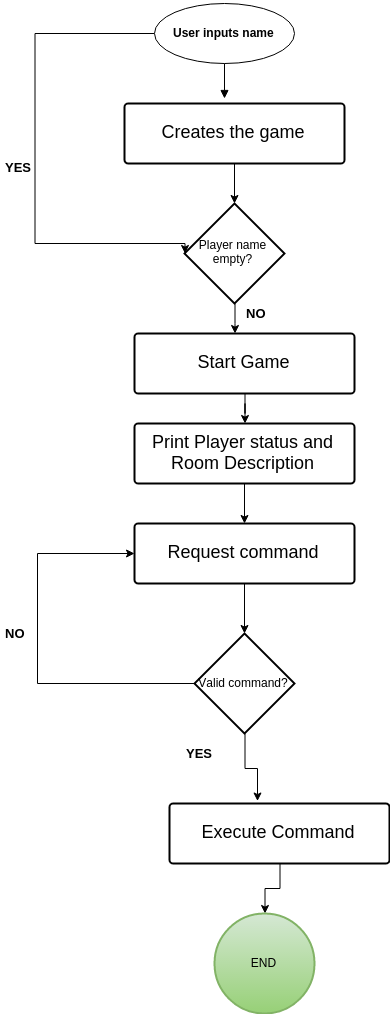

The diagram above was exported from draw.io. Its source (the exported page's mxGraphModel, read from the mxfile embedded in the PNG):
<mxGraphModel dx="2455" dy="1445" grid="1" gridSize="10" guides="1" tooltips="1" connect="1" arrows="1" fold="1" page="0" pageScale="1" pageWidth="826" pageHeight="1169" background="none" math="0" shadow="0">
  <root>
    <mxCell id="0" />
    <mxCell id="1" parent="0" />
    <mxCell id="2" style="edgeStyle=orthogonalEdgeStyle;rounded=0;html=1;jettySize=auto;orthogonalLoop=1;entryX=0;entryY=0.5;entryPerimeter=0;" edge="1" source="3" target="8" parent="1">
      <mxGeometry x="37.5" y="110" as="geometry">
        <mxPoint x="37" y="360" as="targetPoint" />
        <Array as="points">
          <mxPoint x="37" y="110" />
          <mxPoint x="37" y="320" />
        </Array>
      </mxGeometry>
    </mxCell>
    <mxCell id="3" value="User inputs name" style="shape=mxgraph.flowchart.start_1;fillColor=#FFFFFF;strokeColor=#000000;strokeWidth=1;gradientColor=none;gradientDirection=north;html=1;fontColor=#000000;fontStyle=1" vertex="1" parent="1">
      <mxGeometry x="157" y="80" width="140" height="60" as="geometry" />
    </mxCell>
    <mxCell id="4" value="" style="endArrow=block;strokeColor=#000000;strokeWidth=1;html=1;labelBackgroundColor=none;fontColor=#000000;" edge="1" source="3" parent="1">
      <mxGeometry x="226.99999999999955" y="140" as="geometry">
        <mxPoint x="226.99999999999955" y="175" as="targetPoint" />
      </mxGeometry>
    </mxCell>
    <mxCell id="5" style="edgeStyle=orthogonalEdgeStyle;rounded=0;html=1;jettySize=auto;orthogonalLoop=1;" edge="1" source="6" target="8" parent="1">
      <mxGeometry x="236.99999999999955" y="240" as="geometry" />
    </mxCell>
    <mxCell id="6" value="&lt;font style=&quot;font-size: 18px&quot;&gt;Creates the game&lt;/font&gt;" style="strokeWidth=2;html=1;shape=mxgraph.flowchart.process;whiteSpace=wrap;" vertex="1" parent="1">
      <mxGeometry x="127" y="180" width="220" height="60" as="geometry" />
    </mxCell>
    <mxCell id="7" style="edgeStyle=orthogonalEdgeStyle;rounded=0;html=1;entryX=0.455;entryY=0;entryPerimeter=0;jettySize=auto;orthogonalLoop=1;" edge="1" source="8" target="11" parent="1">
      <mxGeometry x="237.5" y="380" as="geometry" />
    </mxCell>
    <mxCell id="8" value="Player name empty?" style="strokeWidth=2;html=1;shape=mxgraph.flowchart.decision;whiteSpace=wrap;" vertex="1" parent="1">
      <mxGeometry x="187" y="280" width="100" height="100" as="geometry" />
    </mxCell>
    <mxCell id="9" value="&lt;b&gt;&lt;font style=&quot;font-size: 13px&quot;&gt;YES&lt;/font&gt;&lt;/b&gt;" style="text;html=1;resizable=0;points=[];autosize=1;align=left;verticalAlign=top;spacingTop=-4;" vertex="1" parent="1">
      <mxGeometry x="6" y="234" width="40" height="10" as="geometry" />
    </mxCell>
    <mxCell id="10" style="edgeStyle=orthogonalEdgeStyle;rounded=0;html=1;jettySize=auto;orthogonalLoop=1;" edge="1" source="11" target="13" parent="1">
      <mxGeometry x="247.5" y="470" as="geometry" />
    </mxCell>
    <mxCell id="11" value="&lt;font style=&quot;font-size: 18px&quot;&gt;Start Game&lt;/font&gt;" style="strokeWidth=2;html=1;shape=mxgraph.flowchart.process;whiteSpace=wrap;" vertex="1" parent="1">
      <mxGeometry x="137" y="410" width="220" height="60" as="geometry" />
    </mxCell>
    <mxCell id="12" style="edgeStyle=orthogonalEdgeStyle;rounded=0;html=1;jettySize=auto;orthogonalLoop=1;" edge="1" source="13" target="15" parent="1">
      <mxGeometry x="246.99999999999955" y="560" as="geometry" />
    </mxCell>
    <mxCell id="13" value="&lt;font style=&quot;font-size: 18px&quot;&gt;Print Player status and Room Description&lt;/font&gt;" style="strokeWidth=2;html=1;shape=mxgraph.flowchart.process;whiteSpace=wrap;" vertex="1" parent="1">
      <mxGeometry x="137" y="500" width="220" height="60" as="geometry" />
    </mxCell>
    <mxCell id="14" style="edgeStyle=orthogonalEdgeStyle;rounded=0;html=1;jettySize=auto;orthogonalLoop=1;" edge="1" source="15" target="18" parent="1">
      <mxGeometry x="246.99999999999955" y="660" as="geometry" />
    </mxCell>
    <mxCell id="15" value="&lt;font style=&quot;font-size: 18px&quot;&gt;Request command&lt;/font&gt;" style="strokeWidth=2;html=1;shape=mxgraph.flowchart.process;whiteSpace=wrap;" vertex="1" parent="1">
      <mxGeometry x="137" y="600" width="220" height="60" as="geometry" />
    </mxCell>
    <mxCell id="16" style="edgeStyle=orthogonalEdgeStyle;rounded=0;html=1;jettySize=auto;orthogonalLoop=1;" edge="1" source="18" target="15" parent="1">
      <mxGeometry x="40" y="630" as="geometry">
        <mxPoint x="50" y="600" as="targetPoint" />
        <Array as="points">
          <mxPoint x="40" y="760" />
          <mxPoint x="40" y="630" />
        </Array>
      </mxGeometry>
    </mxCell>
    <mxCell id="17" style="edgeStyle=orthogonalEdgeStyle;rounded=0;html=1;entryX=0.399;entryY=-0.046;entryPerimeter=0;jettySize=auto;orthogonalLoop=1;" edge="1" source="18" target="23" parent="1">
      <mxGeometry x="247.5" y="810" as="geometry" />
    </mxCell>
    <mxCell id="18" value="Valid command?" style="strokeWidth=2;html=1;shape=mxgraph.flowchart.decision;whiteSpace=wrap;" vertex="1" parent="1">
      <mxGeometry x="197" y="710" width="100" height="100" as="geometry" />
    </mxCell>
    <mxCell id="19" value="&lt;b&gt;&lt;font style=&quot;font-size: 13px&quot;&gt;NO&lt;/font&gt;&lt;/b&gt;" style="text;html=1;resizable=0;points=[];autosize=1;align=left;verticalAlign=top;spacingTop=-4;" vertex="1" parent="1">
      <mxGeometry x="247" y="380" width="40" height="10" as="geometry" />
    </mxCell>
    <mxCell id="20" value="&lt;b&gt;&lt;font style=&quot;font-size: 13px&quot;&gt;YES&lt;/font&gt;&lt;/b&gt;" style="text;html=1;resizable=0;points=[];autosize=1;align=left;verticalAlign=top;spacingTop=-4;" vertex="1" parent="1">
      <mxGeometry x="187" y="820" width="40" height="10" as="geometry" />
    </mxCell>
    <mxCell id="21" value="&lt;b&gt;&lt;font style=&quot;font-size: 13px&quot;&gt;NO&lt;/font&gt;&lt;/b&gt;" style="text;html=1;resizable=0;points=[];autosize=1;align=left;verticalAlign=top;spacingTop=-4;" vertex="1" parent="1">
      <mxGeometry x="6" y="700" width="40" height="10" as="geometry" />
    </mxCell>
    <mxCell id="22" style="edgeStyle=orthogonalEdgeStyle;rounded=0;html=1;jettySize=auto;orthogonalLoop=1;" edge="1" source="23" target="24" parent="1">
      <mxGeometry x="267.5" y="940" as="geometry" />
    </mxCell>
    <mxCell id="23" value="&lt;font style=&quot;font-size: 18px&quot;&gt;Execute Command&lt;/font&gt;" style="strokeWidth=2;html=1;shape=mxgraph.flowchart.process;whiteSpace=wrap;" vertex="1" parent="1">
      <mxGeometry x="172" y="880" width="220" height="60" as="geometry" />
    </mxCell>
    <mxCell id="24" value="END" style="strokeWidth=2;html=1;shape=mxgraph.flowchart.start_2;whiteSpace=wrap;plain-green" vertex="1" parent="1">
      <mxGeometry x="217" y="990" width="100" height="100" as="geometry" />
    </mxCell>
  </root>
</mxGraphModel>